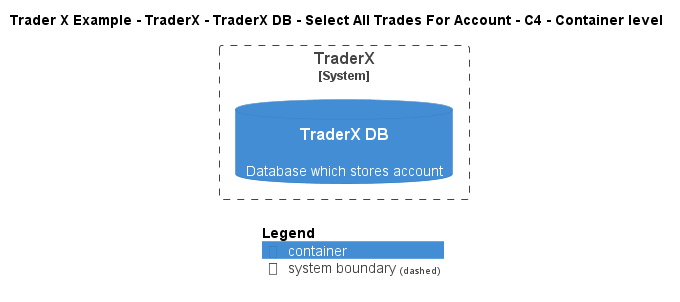

The diagram above was rendered by PlantUML. Its source (embedded in the PNG):
@startuml
!include ..\..\..\..\..\..\..\.c4s\C4_Container.puml

AddElementTag("c4interflow:lifecycle:new", $bgColor=green, $fontColor=#ffffff, $borderColor=green, $shadowing="False")
AddElementTag("c4interflow:lifecycle:changed", $bgColor=orange, $fontColor=#ffffff, $borderColor=orange, $shadowing="False")
AddElementTag("c4interflow:lifecycle:removed", $bgColor=red, $fontColor=#ffffff, $borderColor=red, $shadowing="False")

AddRelTag("c4interflow:lifecycle:new", $textColor=green, $lineColor=green)
AddRelTag("c4interflow:lifecycle:changed", $textColor=orange, $lineColor=orange)
AddRelTag("c4interflow:lifecycle:removed", $textColor=red, $lineColor=red)

SHOW_PERSON_PORTRAIT()
LAYOUT_TOP_DOWN()

skinparam linetype polyline

title Trader X Example - TraderX - TraderX DB - Select All Trades For Account - C4 - Container level


System_Boundary(TraderXExample.SoftwareSystems.TraderX, "TraderX") {
    ContainerDb(TraderXExample.SoftwareSystems.TraderX.Containers.TraderXDB, "TraderX DB", "", "Database which stores account")
}



SHOW_LEGEND()
@enduml